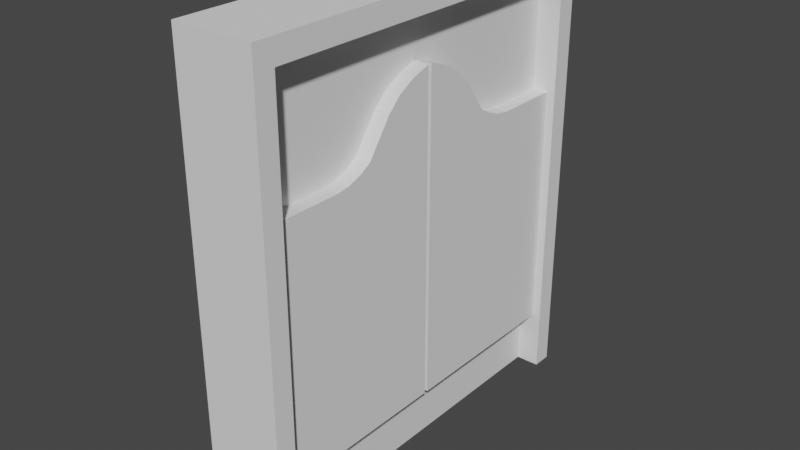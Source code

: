 # Source: Door.blend  (saved by Blender 3.2.14; exported with 4.5.12 LTS)
import bpy
from mathutils import Matrix  # noqa: F401  (used for matrix-valued properties, if any)

bpy.ops.wm.read_factory_settings(use_empty=True)
scene = bpy.context.scene
scene.name = 'Scene'

# ---- collections
col_collection = bpy.data.collections.new('Collection'); scene.collection.children.link(col_collection)

# ---- world
world_world = bpy.data.worlds.new('World'); scene.world = world_world
world_world.use_nodes = True; world_world.node_tree.nodes.clear()
_N = world_world.node_tree.nodes; _L = world_world.node_tree.links
n0 = _N.new('ShaderNodeOutputWorld'); n0.name = 'World Output'; n0.location = (300, 300)
n1 = _N.new('ShaderNodeBackground'); n1.name = 'Background'; n1.location = (10, 300)
n1.inputs[0].default_value = (0.05088, 0.05088, 0.05088, 1.0)
_L.new(n1.outputs[0], n0.inputs[0])
n0.is_active_output = True
world_world.color = (0.05088, 0.05088, 0.05088)
world_world.use_sun_shadow = False
world_world.sun_shadow_jitter_overblur = 0.0

# ---- meshes
me_cube_003 = bpy.data.meshes.new('Cube.003')
me_cube_003.from_pydata([(-1.0, -1.0, -1.0), (-1.0, -1.0, 1.0), (-1.0, 1.0, -1.0), (-1.0, 1.0, 1.0), (1.0, -0.9013, -1.0), (1.0, -0.9012, 0.9012), (1.0, 0.9012, -1.0), (1.0, 0.9012, 0.9012), (1.0, 1.0, 1.0), (1.0, 1.0, -1.0), (1.0, -1.0, -1.0), (1.0, -1.0, 1.0), (0.4077, 0.9012, 0.9012), (0.4077, 0.9012, -1.0), (0.4077, -0.9013, -1.0), (0.4077, -0.9012, 0.9012)], [], [(0, 1, 3, 2), (2, 3, 8, 9), (5, 4, 14, 15), (10, 11, 1, 0), (8, 3, 1, 11), (7, 6, 9, 8), (6, 7, 12, 13), (5, 7, 8, 11), (4, 5, 11, 10), (7, 5, 15, 12)])
_uv = me_cube_003.uv_layers.new(name='UVMap')
_uv.uv.foreach_set('vector', [0.375, 0.0, 0.625, 0.0, 0.625, 0.25, 0.375, 0.25, 0.375, 0.25, 0.625, 0.25, 0.625, 0.5, 0.375, 0.5, 0.6127, 0.7377, 0.3873, 0.7377, 0.3873, 0.7377, 0.6127, 0.7377, 0.375, 0.75, 0.625, 0.75, 0.625, 1.0, 0.375, 1.0, 0.625, 0.5, 0.875, 0.5, 0.875, 0.75, 0.625, 0.75, 0.6127, 0.5123, 0.3873, 0.5123, 0.375, 0.5, 0.625, 0.5, 0.3873, 0.5123, 0.6127, 0.5123, 0.6127, 0.5123, 0.3873, 0.5123, 0.6127, 0.7377, 0.6127, 0.5123, 0.625, 0.5, 0.625, 0.75, 0.3873, 0.7377, 0.6127, 0.7377, 0.625, 0.75, 0.375, 0.75, 0.6127, 0.5123, 0.6127, 0.7377, 0.6127, 0.7377, 0.6127, 0.5123])
me_cube_003.update()
me_cube_004 = bpy.data.meshes.new('Cube.004')
me_cube_004.from_pydata([(-1.0, -2.326, -1.531), (-1.0, -2.326, 1.626), (1.0, -2.326, -1.531), (1.0, -2.326, 1.626), (-1.0, -0.0248, -1.531), (-1.0, -0.0248, 2.584), (1.0, -0.0248, -1.531), (1.0, -0.0248, 2.584), (-1.0, -1.164, -1.531), (1.0, -1.164, -1.531), (1.0, -0.9532, 1.799), (1.0, -1.437, 1.626), (1.0, -1.164, 1.105), (1.0, -1.095, 1.713), (1.0, -1.272, 1.649), (-1.0, -1.437, 1.626), (-1.0, -0.9532, 1.799), (-1.0, -1.164, 1.105), (-1.0, -1.272, 1.649), (-1.0, -1.095, 1.713), (1.0, -0.5077, -1.531), (-1.0, -0.5077, -1.531), (1.0, -0.2645, 2.505), (1.0, -0.6563, 2.216), (1.0, -0.5077, 1.92), (1.0, -0.48, 2.387), (-1.0, -0.6416, 2.219), (-1.0, -0.2467, 2.508), (-1.0, -0.4627, 2.389)], [], [(6, 7, 22, 24, 20), (2, 3, 1, 0), (8, 9, 2, 0), (8, 17, 16, 26, 28, 27, 5, 4, 21), (0, 1, 15, 17, 8), (21, 20, 9, 8), (9, 12, 11, 3, 2), (10, 13, 12), (13, 14, 12), (14, 11, 12), (15, 18, 17), (18, 19, 17), (19, 16, 17), (15, 11, 14, 18), (18, 14, 13, 19), (19, 13, 10, 16), (11, 15, 1, 3), (5, 7, 6, 4), (23, 26, 16, 10), (4, 6, 20, 21), (7, 5, 27, 22), (22, 25, 24), (25, 23, 24), (26, 23, 25, 28), (28, 25, 22, 27), (20, 24, 23, 10, 12, 9)])
_uv = me_cube_004.uv_layers.new(name='UVMap')
_uv.uv.foreach_set('vector', [0.375, 0.625, 0.625, 0.625, 0.625, 0.6377, 0.6048, 0.6507, 0.375, 0.652, 0.375, 0.75, 0.625, 0.75, 0.625, 1.0, 0.375, 1.0, 0.125, 0.6875, 0.375, 0.6875, 0.375, 0.75, 0.125, 0.75, 0.375, 0.06245, 0.5963, 0.06245, 0.625, 0.07377, 0.625, 0.09096, 0.6226, 0.1008, 0.625, 0.1128, 0.625, 0.125, 0.375, 0.125, 0.375, 0.09797, 0.375, 0.0, 0.625, 0.0, 0.625, 0.04779, 0.5963, 0.06245, 0.375, 0.06245, 0.125, 0.652, 0.375, 0.652, 0.375, 0.6875, 0.125, 0.6875, 0.375, 0.6875, 0.5963, 0.6875, 0.625, 0.7022, 0.625, 0.75, 0.375, 0.75, 0.625, 0.6762, 0.625, 0.6831, 0.5963, 0.6875, 0.625, 0.6831, 0.625, 0.6904, 0.5963, 0.6875, 0.625, 0.6904, 0.625, 0.6963, 0.5963, 0.6875, 0.625, 0.04779, 0.625, 0.05664, 0.5963, 0.06245, 0.625, 0.05664, 0.625, 0.06245, 0.5963, 0.06245, 0.625, 0.06245, 0.625, 0.06245, 0.5963, 0.06245, 0.875, 0.7022, 0.625, 0.7022, 0.625, 0.6934, 0.875, 0.6934, 0.875, 0.6934, 0.625, 0.6934, 0.625, 0.6831, 0.875, 0.6831, 0.875, 0.6831, 0.625, 0.6831, 0.625, 0.6762, 0.875, 0.6762, 0.625, 0.7022, 0.875, 0.7022, 0.875, 0.75, 0.625, 0.75, 0.625, 0.125, 0.625, 0.625, 0.375, 0.625, 0.375, 0.125, 0.625, 0.6592, 0.875, 0.659, 0.875, 0.6762, 0.625, 0.6762, 0.125, 0.625, 0.375, 0.625, 0.375, 0.652, 0.125, 0.652, 0.625, 0.625, 0.875, 0.625, 0.875, 0.6372, 0.625, 0.6377, 0.625, 0.6377, 0.625, 0.6499, 0.6048, 0.6507, 0.625, 0.6499, 0.625, 0.6612, 0.6048, 0.6507, 0.875, 0.659, 0.625, 0.6592, 0.625, 0.6506, 0.875, 0.6506, 0.875, 0.6506, 0.625, 0.6506, 0.625, 0.6377, 0.875, 0.6372, 0.375, 0.652, 0.6048, 0.6507, 0.625, 0.6592, 0.625, 0.6762, 0.5963, 0.6875, 0.375, 0.6875])
me_cube_004.update()
me_cube_005 = bpy.data.meshes.new('Cube.005')
me_cube_005.from_pydata([(0.4077, 0.9012, 0.9012), (0.4077, 0.9012, -1.0), (0.4077, -0.9013, -1.0), (0.4077, -0.9012, 0.9012)], [], [(1, 0, 3, 2)])
_uv = me_cube_005.uv_layers.new(name='UVMap')
_uv.uv.foreach_set('vector', [0.3873, 0.5123, 0.6127, 0.5123, 0.6127, 0.7377, 0.3873, 0.7377])
me_cube_005.update()

# ---- objects
ob_cube_002 = bpy.data.objects.new('Cube.002', me_cube_003)
ob_cube_003 = bpy.data.objects.new('Cube.003', me_cube_004)
ob_cube_004 = bpy.data.objects.new('Cube.004', me_cube_005)

# ---- transforms, parenting, visibility, modifiers, constraints
ob_cube_002.location = (0.0, 0.0, 2.844)
ob_cube_002.scale = (0.5118, 2.547, 2.876)
ob_cube_003.location = (0.1635, 0.0, 2.258)
ob_cube_003.scale = (0.2399, 1.0, 1.0)
_m = ob_cube_003.modifiers.new('Mirror', 'MIRROR')
_m.use_axis = (False, True, False)
_m.use_mirror_merge = False
ob_cube_004.location = (0.0, 0.0, 2.844)
ob_cube_004.scale = (0.5118, 2.547, 2.876)

# ---- collection membership
col_collection.objects.link(ob_cube_002)
col_collection.objects.link(ob_cube_003)
col_collection.objects.link(ob_cube_004)

# ---- scene / render settings (as saved in the file)
scene.frame_start = 1; scene.frame_end = 250; scene.frame_set(1)
scene.render.engine = 'BLENDER_EEVEE_NEXT'
scene.cycles.sampling_pattern = 'TABULATED_SOBOL'
scene.cycles.use_light_tree = False
scene.view_settings.view_transform = 'Filmic'
bpy.context.view_layer.update()

# ---- added for rendering (the .blend has no active camera and no usable light): camera, sun
cam_auto = bpy.data.cameras.new('AutoCamera')
cam_auto.lens = 50.0
cam_auto.sensor_width = 36.0
cam_auto.clip_end = 1000.0
ob_auto_camera = bpy.data.objects.new('AutoCamera', cam_auto)
scene.collection.objects.link(ob_auto_camera)
ob_auto_camera.location = (7.17073, -8.60488, 8.58074)
ob_auto_camera.rotation_euler = (1.09748, -7.21219e-08, 0.694738)
scene.camera = ob_auto_camera
light_auto_sun = bpy.data.lights.new('AutoSun', 'SUN')
light_auto_sun.energy = 3.0
light_auto_sun.angle = 0.0523599
ob_auto_sun = bpy.data.objects.new('AutoSun', light_auto_sun)
scene.collection.objects.link(ob_auto_sun)
ob_auto_sun.rotation_euler = (0.872665, 0.174533, 0.523599)
bpy.context.view_layer.update()

